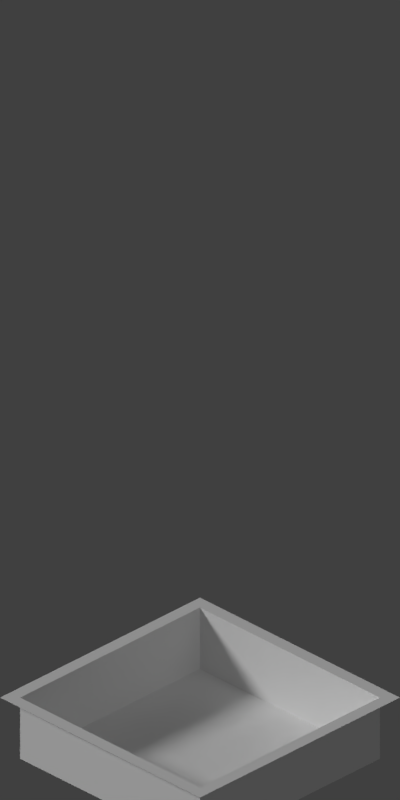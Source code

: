 # Source: BuildingConstrction.blend  (saved by Blender 2.79.0; exported with 4.5.12 LTS)
import bpy
from mathutils import Matrix  # noqa: F401  (used for matrix-valued properties, if any)

bpy.ops.wm.read_factory_settings(use_empty=True)
scene = bpy.context.scene
scene.name = 'Scene'

# ---- collections
col_collection_1 = bpy.data.collections.new('Collection 1'); scene.collection.children.link(col_collection_1)

# ---- materials (node trees are filled in below, after node groups)
mat_gray = bpy.data.materials.new('Gray')
mat_gray.alpha_threshold = 0.0
mat_gray.use_transparent_shadow = False
mat_gray.roughness = 0.5
mat_gray.specular_intensity = 0.0
mat_material_004 = bpy.data.materials.new('Material.004')
mat_material_004.alpha_threshold = 0.0
mat_material_004.use_transparent_shadow = False
mat_material_004.preview_render_type = 'CUBE'
mat_material_004.roughness = 0.5
mat_material_004.specular_intensity = 0.0
mat_material = bpy.data.materials.new('Material')
mat_material.alpha_threshold = 0.0
mat_material.use_transparent_shadow = False
mat_material.preview_render_type = 'CUBE'
mat_material.roughness = 0.5
mat_material.specular_intensity = 0.0
mat_material_001 = bpy.data.materials.new('Material.001')
mat_material_001.alpha_threshold = 0.0
mat_material_001.use_transparent_shadow = False
mat_material_001.preview_render_type = 'CUBE'
mat_material_001.roughness = 0.5
mat_material_001.specular_intensity = 0.0
mat_material_003 = bpy.data.materials.new('Material.003')
mat_material_003.alpha_threshold = 0.0
mat_material_003.use_transparent_shadow = False
mat_material_003.preview_render_type = 'CUBE'
mat_material_003.roughness = 0.5
mat_material_003.specular_intensity = 0.0
mat_material_005 = bpy.data.materials.new('Material.005')
mat_material_005.alpha_threshold = 0.0
mat_material_005.use_transparent_shadow = False
mat_material_005.preview_render_type = 'CUBE'
mat_material_005.roughness = 0.5
mat_material_005.specular_intensity = 0.0
mat_green = bpy.data.materials.new('Green')
mat_green.alpha_threshold = 0.0
mat_green.use_transparent_shadow = False
mat_green.roughness = 0.5
mat_green.specular_intensity = 1.0
mat_green_001 = bpy.data.materials.new('Green.001')
mat_green_001.alpha_threshold = 0.0
mat_green_001.use_transparent_shadow = False
mat_green_001.roughness = 0.5
mat_green_001.specular_intensity = 1.0
mat_green_002 = bpy.data.materials.new('Green.002')
mat_green_002.alpha_threshold = 0.0
mat_green_002.use_transparent_shadow = False
mat_green_002.roughness = 0.5
mat_green_002.specular_intensity = 1.0
mat_green_003 = bpy.data.materials.new('Green.003')
mat_green_003.alpha_threshold = 0.0
mat_green_003.use_transparent_shadow = False
mat_green_003.roughness = 0.5
mat_green_003.specular_intensity = 1.0
mat_green_004 = bpy.data.materials.new('Green.004')
mat_green_004.alpha_threshold = 0.0
mat_green_004.use_transparent_shadow = False
mat_green_004.roughness = 0.5
mat_green_004.specular_intensity = 1.0
mat_blue = bpy.data.materials.new('Blue')
mat_blue.alpha_threshold = 0.0
mat_blue.use_transparent_shadow = False
mat_blue.roughness = 0.5
mat_blue.specular_intensity = 0.0
mat_material_002 = bpy.data.materials.new('Material.002')
mat_material_002.alpha_threshold = 0.0
mat_material_002.use_transparent_shadow = False
mat_material_002.diffuse_color = (1.0, 1.0, 1.0, 1.0)
mat_material_002.roughness = 0.5
mat_material_002.specular_intensity = 0.0

# ---- material node trees

# ---- world
world_world = bpy.data.worlds.new('World'); scene.world = world_world
world_world.color = (0.05088, 0.05088, 0.05088)
world_world.use_sun_shadow = False
world_world.sun_shadow_jitter_overblur = 0.0
world_world.cycles.sampling_method = 'MANUAL'

# ---- cameras
cam_camera = bpy.data.cameras.new('Camera')
cam_camera.type = 'ORTHO'
cam_camera.clip_end = 100.0
cam_camera.lens = 35.0
cam_camera.sensor_width = 32.0
cam_camera.sensor_height = 18.0
cam_camera.ortho_scale = 5.66
cam_camera.dof.focus_distance = 0.0
cam_camera.dof.aperture_fstop = 128.0

# ---- lights
light_sun_003 = bpy.data.lights.new('Sun.003', 'SUN')
light_sun_003.transmission_factor = 0.0
light_sun_003.use_shadow = False
light_sun_003.angle = 0.1993
light_sun_003.energy = 0.1
light_sun_003.shadow_buffer_clip_start = 0.5
light_sun_003.shadow_soft_size = 0.1
light_sun_003.shadow_cascade_max_distance = 1000.0
light_sun_002 = bpy.data.lights.new('Sun.002', 'SUN')
light_sun_002.transmission_factor = 0.0
light_sun_002.use_shadow = False
light_sun_002.angle = 0.1993
light_sun_002.energy = 0.1
light_sun_002.shadow_buffer_clip_start = 0.5
light_sun_002.shadow_soft_size = 0.1
light_sun_002.shadow_cascade_max_distance = 1000.0
light_sun_001 = bpy.data.lights.new('Sun.001', 'SUN')
light_sun_001.transmission_factor = 0.0
light_sun_001.use_shadow = False
light_sun_001.angle = 0.1993
light_sun_001.energy = 0.1
light_sun_001.shadow_buffer_clip_start = 0.5
light_sun_001.shadow_soft_size = 0.1
light_sun_001.shadow_cascade_max_distance = 1000.0
light_sun = bpy.data.lights.new('Sun', 'SUN')
light_sun.transmission_factor = 0.0
light_sun.angle = 0.1993
light_sun.energy = 1.5
light_sun.shadow_buffer_clip_start = 0.5
light_sun.shadow_soft_size = 0.1
light_sun.shadow_cascade_max_distance = 1000.0

# ---- meshes
me_cube_006 = bpy.data.meshes.new('Cube.006')
me_cube_006.from_pydata([(-1.0, -1.0, 1.0), (-1.0, 1.0, 1.0), (1.0, -1.0, 1.0), (1.0, 1.0, 1.0), (-0.9, -0.9, 1.0), (-0.9, 0.9, 1.0), (0.9, -0.9, 1.0), (0.9, 0.9, 1.0), (-0.9, -0.9, 0.5), (-0.9, 0.9, 0.5), (0.9, 0.9, 0.5), (0.9, -0.9, 0.5)], [], [(10, 9, 8, 11), (6, 7, 10, 11), (3, 1, 5, 7), (2, 3, 7, 6), (1, 0, 4, 5), (0, 2, 6, 4), (5, 4, 8, 9), (4, 6, 11, 8), (7, 5, 9, 10)])
me_cube_006.materials.append(mat_gray)
me_cube_006.materials.append(mat_material_004)
me_cube_006.use_remesh_preserve_volume = False
me_cube_006.use_remesh_preserve_attributes = False
me_cube_006.use_mirror_vertex_groups = False
me_cube_006.update()
me_cube_005 = bpy.data.meshes.new('Cube.005')
me_cube_005.from_pydata([(-1.0, -1.0, -1.0), (-1.0, -1.0, 1.0), (-1.0, 1.0, -1.0), (-1.0, 1.0, 1.0), (1.0, -1.0, -1.0), (1.0, -1.0, 1.0), (1.0, 1.0, -1.0), (1.0, 1.0, 1.0), (-1.0, -1.0, 3.0), (-1.0, 1.0, 3.0), (1.0, -1.0, 3.0), (1.0, 1.0, 3.0), (-1.0, -1.0, 5.0), (-1.0, 1.0, 5.0), (1.0, -1.0, 5.0), (1.0, 1.0, 5.0), (-1.0, -1.0, 7.0), (-1.0, 1.0, 7.0), (1.0, -1.0, 7.0), (1.0, 1.0, 7.0), (-1.0, -1.0, 9.0), (-1.0, 1.0, 9.0), (1.0, -1.0, 9.0), (1.0, 1.0, 9.0)], [], [(0, 1, 3, 2), (2, 3, 7, 6), (6, 7, 5, 4), (4, 5, 1, 0), (2, 6, 4, 0), (3, 1, 8, 9), (11, 9, 13, 15), (1, 5, 10, 8), (7, 3, 9, 11), (5, 7, 11, 10), (14, 15, 19, 18), (10, 11, 15, 14), (9, 8, 12, 13), (8, 10, 14, 12), (16, 18, 22, 20), (13, 12, 16, 17), (12, 14, 18, 16), (15, 13, 17, 19), (23, 21, 20, 22), (19, 17, 21, 23), (18, 19, 23, 22), (17, 16, 20, 21)])
me_cube_005.polygons.foreach_set('material_index', [0, 0, 0, 0, 0, 1, 2, 1, 1, 1, 3, 2, 2, 2, 4, 3, 3, 3, 4, 4, 4, 4])
me_cube_005.materials.append(mat_material)
me_cube_005.materials.append(mat_material_001)
me_cube_005.materials.append(mat_material_003)
me_cube_005.materials.append(mat_material_004)
me_cube_005.materials.append(mat_material_005)
me_cube_005.use_remesh_preserve_volume = False
me_cube_005.use_remesh_preserve_attributes = False
me_cube_005.use_mirror_vertex_groups = False
me_cube_005.update()
me_cube_003 = bpy.data.meshes.new('Cube.003')
me_cube_003.from_pydata([(-1.0, -1.0, -1.0), (-1.0, -1.0, 1.0), (-1.0, 1.0, -1.0), (-1.0, 1.0, 1.0), (1.0, -1.0, -1.0), (1.0, -1.0, 1.0), (1.0, 1.0, -1.0), (1.0, 1.0, 1.0), (-1.0, -1.0, 3.0), (-1.0, 1.0, 3.0), (1.0, -1.0, 3.0), (1.0, 1.0, 3.0), (-1.0, -1.0, 5.0), (-1.0, 1.0, 5.0), (1.0, -1.0, 5.0), (1.0, 1.0, 5.0), (-1.0, -1.0, 7.0), (-1.0, 1.0, 7.0), (1.0, -1.0, 7.0), (1.0, 1.0, 7.0), (-1.0, -1.0, 9.0), (-1.0, 1.0, 9.0), (1.0, -1.0, 9.0), (1.0, 1.0, 9.0)], [], [(0, 1, 3, 2), (2, 3, 7, 6), (6, 7, 5, 4), (4, 5, 1, 0), (2, 6, 4, 0), (5, 7, 11, 10), (9, 8, 12, 13), (3, 1, 8, 9), (1, 5, 10, 8), (7, 3, 9, 11), (14, 15, 19, 18), (8, 10, 14, 12), (11, 9, 13, 15), (10, 11, 15, 14), (16, 18, 22, 20), (13, 12, 16, 17), (12, 14, 18, 16), (15, 13, 17, 19), (23, 21, 20, 22), (19, 17, 21, 23), (18, 19, 23, 22), (17, 16, 20, 21)])
me_cube_003.polygons.foreach_set('material_index', [0, 0, 0, 0, 0, 1, 2, 1, 1, 1, 3, 2, 2, 2, 4, 3, 3, 3, 4, 4, 4, 4])
me_cube_003.materials.append(mat_green)
me_cube_003.materials.append(mat_green_001)
me_cube_003.materials.append(mat_green_002)
me_cube_003.materials.append(mat_green_003)
me_cube_003.materials.append(mat_green_004)
me_cube_003.use_remesh_preserve_volume = False
me_cube_003.use_remesh_preserve_attributes = False
me_cube_003.use_mirror_vertex_groups = False
me_cube_003.update()
me_cube = bpy.data.meshes.new('Cube')
me_cube.from_pydata([(-1.0, -1.0, -1.0), (-1.0, 1.0, -1.0), (1.0, -1.0, -1.0), (1.0, 1.0, -1.0)], [], [(3, 2, 0, 1)])
me_cube.polygons.foreach_set('material_index', [1])
me_cube.materials.append(mat_green)
me_cube.materials.append(mat_blue)
me_cube.materials.append(mat_material_002)
me_cube.use_remesh_preserve_volume = False
me_cube.use_remesh_preserve_attributes = False
me_cube.use_mirror_vertex_groups = False
me_cube.update()

# ---- objects
ob_cube_002 = bpy.data.objects.new('Cube.002', me_cube_006)
ob_cube_003 = bpy.data.objects.new('Cube.003', me_cube_005)
ob_cube_001 = bpy.data.objects.new('Cube.001', me_cube_003)
ob_sun_003 = bpy.data.objects.new('Sun.003', light_sun_003)
ob_sun_002 = bpy.data.objects.new('Sun.002', light_sun_002)
ob_sun_001 = bpy.data.objects.new('Sun.001', light_sun_001)
ob_sun = bpy.data.objects.new('Sun', light_sun)
ob_cube = bpy.data.objects.new('Cube', me_cube)
ob_camera = bpy.data.objects.new('Camera', cam_camera)

# ---- transforms, parenting, visibility, modifiers, constraints
ob_cube_002.location = (0.0, 0.0, -2.0)
ob_cube_002.lineart.crease_threshold = 0.0
ob_cube_003.location = (0.0, 0.0, -0.5)
ob_cube_003.scale = (0.5, 0.5, 0.5)
ob_cube_003.hide_viewport = True
ob_cube_003.hide_render = True
ob_cube_003.lineart.crease_threshold = 0.0
ob_cube_001.location = (0.0, 0.0, -0.5)
ob_cube_001.scale = (0.5, 0.5, 0.5)
ob_cube_001.hide_viewport = True
ob_cube_001.hide_render = True
ob_cube_001.lineart.crease_threshold = 0.0
ob_sun_003.location = (-10.0, 10.0, 10.0)
ob_sun_003.rotation_euler = (-1.047, 0.0, 0.7854)
ob_sun_003.lineart.crease_threshold = 0.0
ob_sun_002.location = (10.0, -10.0, 10.0)
ob_sun_002.rotation_euler = (-1.047, 0.0, -2.356)
ob_sun_002.lineart.crease_threshold = 0.0
ob_sun_001.location = (10.0, 10.0, 10.0)
ob_sun_001.rotation_euler = (-1.047, 0.0, -0.7854)
ob_sun_001.lineart.crease_threshold = 0.0
ob_sun.location = (-10.0, -10.0, 10.0)
ob_sun.rotation_euler = (1.047, 0.0, -0.7854)
ob_sun.lineart.crease_threshold = 0.0
ob_cube.location = (0.0, 0.0, 0.0)
ob_cube.hide_viewport = True
ob_cube.hide_render = True
ob_cube.lineart.crease_threshold = 0.0
ob_camera.location = (10.0, -10.0, 9.6)
ob_camera.rotation_euler = (1.047, 0.0, 0.7854)
ob_camera.lock_rotations_4d = False
ob_camera.empty_display_type = 'ARROWS'
ob_camera.color = (0.0, 0.0, 0.0, 0.0)
ob_camera.display_type = 'WIRE'
ob_camera.lineart.crease_threshold = 0.0

# ---- collection membership
col_collection_1.objects.link(ob_cube_002)
col_collection_1.objects.link(ob_cube_003)
col_collection_1.objects.link(ob_cube_001)
col_collection_1.objects.link(ob_sun_003)
col_collection_1.objects.link(ob_sun_002)
col_collection_1.objects.link(ob_sun_001)
col_collection_1.objects.link(ob_sun)
col_collection_1.objects.link(ob_cube)
col_collection_1.objects.link(ob_camera)

# ---- scene / render settings (as saved in the file)
scene.camera = ob_camera
scene.frame_start = 1; scene.frame_end = 50; scene.frame_set(1)
scene.render.engine = 'BLENDER_EEVEE_NEXT'
scene.render.resolution_x = 128
scene.render.resolution_y = 256
scene.render.fps = 10
scene.render.dither_intensity = 0.0
scene.render.film_transparent = True
scene.render.line_thickness = 0.3
scene.cycles.use_denoising = False
scene.cycles.samples = 128
scene.cycles.sampling_pattern = 'TABULATED_SOBOL'
scene.cycles.use_adaptive_sampling = False
scene.cycles.use_light_tree = False
scene.cycles.blur_glossy = 0.0
scene.cycles.sample_clamp_indirect = 0.0
scene.view_settings.view_transform = 'Standard'
bpy.context.view_layer.update()
